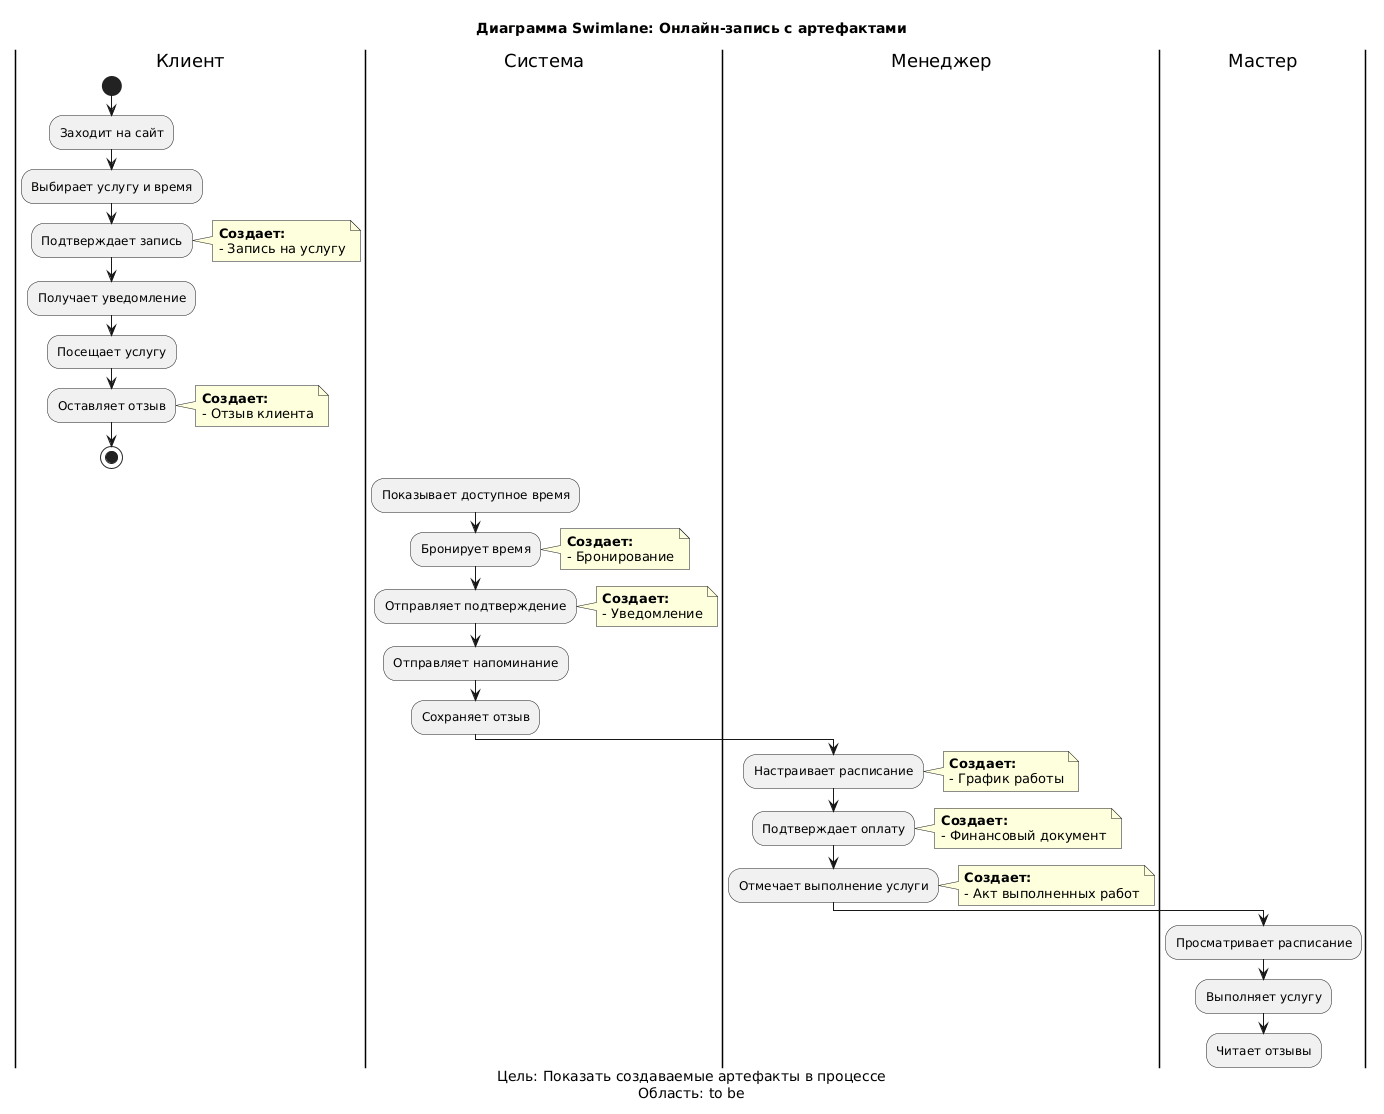

The diagram above was rendered by PlantUML. Its source (embedded in the PNG):
@startuml
title Диаграмма Swimlane: Онлайн-запись с артефактами
caption Цель: Показать создаваемые артефакты в процессе\nОбласть: to be

|Клиент|
start
:Заходит на сайт;
:Выбирает услугу и время;
:Подтверждает запись;
note right
<b>Создает:</b>
- Запись на услугу
end note
:Получает уведомление;
:Посещает услугу;
:Оставляет отзыв;
note right
<b>Создает:</b>
- Отзыв клиента
end note
stop

|Система|
:Показывает доступное время;
:Бронирует время;
note right
<b>Создает:</b>
- Бронирование
end note
:Отправляет подтверждение;
note right
<b>Создает:</b>
- Уведомление
end note
:Отправляет напоминание;
:Сохраняет отзыв;

|Менеджер|
:Настраивает расписание;
note right
<b>Создает:</b>
- График работы
end note
:Подтверждает оплату;
note right
<b>Создает:</b>
- Финансовый документ
end note
:Отмечает выполнение услуги;
note right
<b>Создает:</b>
- Акт выполненных работ
end note

|Мастер|
:Просматривает расписание;
:Выполняет услугу;
:Читает отзывы;
@enduml